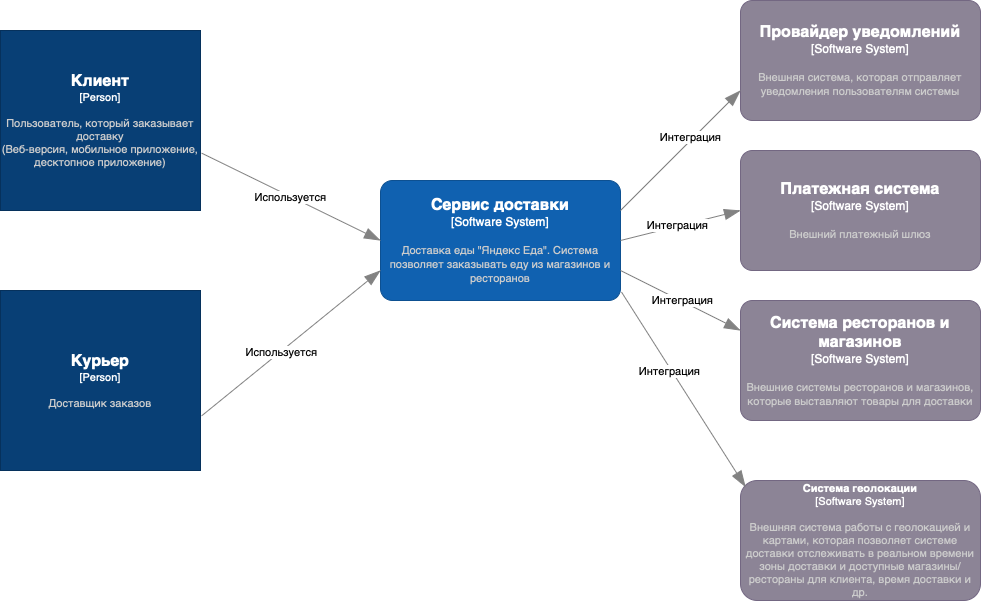

The diagram above was exported from draw.io. Its source (the exported page's mxGraphModel, read from the mxfile embedded in the PNG):
<mxGraphModel dx="1203" dy="953" grid="1" gridSize="10" guides="1" tooltips="1" connect="1" arrows="1" fold="1" page="1" pageScale="1" pageWidth="827" pageHeight="1169" math="0" shadow="0">
  <root>
    <mxCell id="0" />
    <mxCell id="1" parent="0" />
    <object placeholders="1" c4Name="Клиент" c4Type="Person" c4Description="Пользователь, который заказывает доставку&#10;(Веб-версия, мобильное приложение, десктопное приложение)" label="&lt;font style=&quot;font-size: 16px&quot;&gt;&lt;b&gt;%c4Name%&lt;/b&gt;&lt;/font&gt;&lt;div&gt;[%c4Type%]&lt;/div&gt;&lt;br&gt;&lt;div&gt;&lt;font style=&quot;font-size: 11px&quot;&gt;&lt;font color=&quot;#cccccc&quot;&gt;%c4Description%&lt;/font&gt;&lt;/div&gt;" id="3v_CHXjdj0lG6npLYbka-10">
      <mxCell style="html=1;fontSize=11;dashed=0;whiteSpace=wrap;fillColor=#083F75;strokeColor=#06315C;fontColor=#ffffff;shape=mxgraph.c4.person2;align=center;metaEdit=1;points=[[0.5,0,0],[1,0.5,0],[1,0.75,0],[0.75,1,0],[0.5,1,0],[0.25,1,0],[0,0.75,0],[0,0.5,0]];resizable=0;" parent="1" vertex="1">
        <mxGeometry x="40" y="210" width="200" height="180" as="geometry" />
      </mxCell>
    </object>
    <object placeholders="1" c4Name="Курьер" c4Type="Person" c4Description="Доставщик заказов" label="&lt;font style=&quot;font-size: 16px&quot;&gt;&lt;b&gt;%c4Name%&lt;/b&gt;&lt;/font&gt;&lt;div&gt;[%c4Type%]&lt;/div&gt;&lt;br&gt;&lt;div&gt;&lt;font style=&quot;font-size: 11px&quot;&gt;&lt;font color=&quot;#cccccc&quot;&gt;%c4Description%&lt;/font&gt;&lt;/div&gt;" id="3v_CHXjdj0lG6npLYbka-11">
      <mxCell style="html=1;fontSize=11;dashed=0;whiteSpace=wrap;fillColor=#083F75;strokeColor=#06315C;fontColor=#ffffff;shape=mxgraph.c4.person2;align=center;metaEdit=1;points=[[0.5,0,0],[1,0.5,0],[1,0.75,0],[0.75,1,0],[0.5,1,0],[0.25,1,0],[0,0.75,0],[0,0.5,0]];resizable=0;" parent="1" vertex="1">
        <mxGeometry x="40" y="470" width="200" height="180" as="geometry" />
      </mxCell>
    </object>
    <object placeholders="1" c4Name="Сервис доставки" c4Type="Software System" c4Description="Доставка еды &quot;Яндекс Еда&quot;. Система позволяет заказывать еду из магазинов и ресторанов" label="&lt;font style=&quot;font-size: 16px&quot;&gt;&lt;b&gt;%c4Name%&lt;/b&gt;&lt;/font&gt;&lt;div&gt;[%c4Type%]&lt;/div&gt;&lt;br&gt;&lt;div&gt;&lt;font style=&quot;font-size: 11px&quot;&gt;&lt;font color=&quot;#cccccc&quot;&gt;%c4Description%&lt;/font&gt;&lt;/div&gt;" id="3v_CHXjdj0lG6npLYbka-12">
      <mxCell style="rounded=1;whiteSpace=wrap;html=1;labelBackgroundColor=none;fillColor=#1061B0;fontColor=#ffffff;align=center;arcSize=10;strokeColor=#0D5091;metaEdit=1;resizable=0;points=[[0.25,0,0],[0.5,0,0],[0.75,0,0],[1,0.25,0],[1,0.5,0],[1,0.75,0],[0.75,1,0],[0.5,1,0],[0.25,1,0],[0,0.75,0],[0,0.5,0],[0,0.25,0]];" parent="1" vertex="1">
        <mxGeometry x="420" y="360" width="240" height="120" as="geometry" />
      </mxCell>
    </object>
    <object placeholders="1" c4Type="Relationship" id="3v_CHXjdj0lG6npLYbka-13">
      <mxCell style="endArrow=blockThin;html=1;fontSize=10;fontColor=#404040;strokeWidth=1;endFill=1;strokeColor=#828282;elbow=vertical;metaEdit=1;endSize=14;startSize=14;jumpStyle=arc;jumpSize=16;rounded=0;exitX=1.005;exitY=0.681;exitDx=0;exitDy=0;exitPerimeter=0;entryX=0;entryY=0.5;entryDx=0;entryDy=0;entryPerimeter=0;" parent="1" source="3v_CHXjdj0lG6npLYbka-10" target="3v_CHXjdj0lG6npLYbka-12" edge="1">
        <mxGeometry width="240" relative="1" as="geometry">
          <mxPoint x="210" y="470" as="sourcePoint" />
          <mxPoint x="450" y="470" as="targetPoint" />
        </mxGeometry>
      </mxCell>
    </object>
    <mxCell id="3v_CHXjdj0lG6npLYbka-14" value="Используется" style="edgeLabel;html=1;align=center;verticalAlign=middle;resizable=0;points=[];" parent="3v_CHXjdj0lG6npLYbka-13" connectable="0" vertex="1">
      <mxGeometry x="-0.0016" y="-1" relative="1" as="geometry">
        <mxPoint as="offset" />
      </mxGeometry>
    </mxCell>
    <object placeholders="1" c4Type="Relationship" id="3v_CHXjdj0lG6npLYbka-15">
      <mxCell style="endArrow=blockThin;html=1;fontSize=10;fontColor=#404040;strokeWidth=1;endFill=1;strokeColor=#828282;elbow=vertical;metaEdit=1;endSize=14;startSize=14;jumpStyle=arc;jumpSize=16;rounded=0;exitX=1.005;exitY=0.697;exitDx=0;exitDy=0;exitPerimeter=0;entryX=0;entryY=0.75;entryDx=0;entryDy=0;entryPerimeter=0;" parent="1" source="3v_CHXjdj0lG6npLYbka-11" target="3v_CHXjdj0lG6npLYbka-12" edge="1">
        <mxGeometry width="240" relative="1" as="geometry">
          <mxPoint x="210" y="470" as="sourcePoint" />
          <mxPoint x="450" y="470" as="targetPoint" />
        </mxGeometry>
      </mxCell>
    </object>
    <mxCell id="3v_CHXjdj0lG6npLYbka-16" value="Используется" style="edgeLabel;html=1;align=center;verticalAlign=middle;resizable=0;points=[];" parent="3v_CHXjdj0lG6npLYbka-15" connectable="0" vertex="1">
      <mxGeometry x="-0.1185" y="-1" relative="1" as="geometry">
        <mxPoint as="offset" />
      </mxGeometry>
    </mxCell>
    <object placeholders="1" c4Name="Провайдер уведомлений" c4Type="Software System" c4Description="Внешняя система, которая отправляет уведомления пользователям системы" label="&lt;font style=&quot;font-size: 16px&quot;&gt;&lt;b&gt;%c4Name%&lt;/b&gt;&lt;/font&gt;&lt;div&gt;[%c4Type%]&lt;/div&gt;&lt;br&gt;&lt;div&gt;&lt;font style=&quot;font-size: 11px&quot;&gt;&lt;font color=&quot;#cccccc&quot;&gt;%c4Description%&lt;/font&gt;&lt;/div&gt;" id="3v_CHXjdj0lG6npLYbka-17">
      <mxCell style="rounded=1;whiteSpace=wrap;html=1;labelBackgroundColor=none;fillColor=#8C8496;fontColor=#ffffff;align=center;arcSize=10;strokeColor=#736782;metaEdit=1;resizable=0;points=[[0.25,0,0],[0.5,0,0],[0.75,0,0],[1,0.25,0],[1,0.5,0],[1,0.75,0],[0.75,1,0],[0.5,1,0],[0.25,1,0],[0,0.75,0],[0,0.5,0],[0,0.25,0]];" parent="1" vertex="1">
        <mxGeometry x="780" y="180" width="240" height="120" as="geometry" />
      </mxCell>
    </object>
    <object placeholders="1" c4Name="Платежная система" c4Type="Software System" c4Description="Внешний платежный шлюз" label="&lt;font style=&quot;font-size: 16px&quot;&gt;&lt;b&gt;%c4Name%&lt;/b&gt;&lt;/font&gt;&lt;div&gt;[%c4Type%]&lt;/div&gt;&lt;br&gt;&lt;div&gt;&lt;font style=&quot;font-size: 11px&quot;&gt;&lt;font color=&quot;#cccccc&quot;&gt;%c4Description%&lt;/font&gt;&lt;/div&gt;" id="3v_CHXjdj0lG6npLYbka-18">
      <mxCell style="rounded=1;whiteSpace=wrap;html=1;labelBackgroundColor=none;fillColor=#8C8496;fontColor=#ffffff;align=center;arcSize=10;strokeColor=#736782;metaEdit=1;resizable=0;points=[[0.25,0,0],[0.5,0,0],[0.75,0,0],[1,0.25,0],[1,0.5,0],[1,0.75,0],[0.75,1,0],[0.5,1,0],[0.25,1,0],[0,0.75,0],[0,0.5,0],[0,0.25,0]];" parent="1" vertex="1">
        <mxGeometry x="780" y="330" width="240" height="120" as="geometry" />
      </mxCell>
    </object>
    <object placeholders="1" c4Name="Система ресторанов и магазинов" c4Type="Software System" c4Description="Внешние системы ресторанов и магазинов, которые выставляют товары для доставки" label="&lt;font style=&quot;font-size: 16px&quot;&gt;&lt;b&gt;%c4Name%&lt;/b&gt;&lt;/font&gt;&lt;div&gt;[%c4Type%]&lt;/div&gt;&lt;br&gt;&lt;div&gt;&lt;font style=&quot;font-size: 11px&quot;&gt;&lt;font color=&quot;#cccccc&quot;&gt;%c4Description%&lt;/font&gt;&lt;/div&gt;" id="3v_CHXjdj0lG6npLYbka-19">
      <mxCell style="rounded=1;whiteSpace=wrap;html=1;labelBackgroundColor=none;fillColor=#8C8496;fontColor=#ffffff;align=center;arcSize=10;strokeColor=#736782;metaEdit=1;resizable=0;points=[[0.25,0,0],[0.5,0,0],[0.75,0,0],[1,0.25,0],[1,0.5,0],[1,0.75,0],[0.75,1,0],[0.5,1,0],[0.25,1,0],[0,0.75,0],[0,0.5,0],[0,0.25,0]];" parent="1" vertex="1">
        <mxGeometry x="780" y="480" width="240" height="120" as="geometry" />
      </mxCell>
    </object>
    <object placeholders="1" c4Type="Relationship" id="3v_CHXjdj0lG6npLYbka-20">
      <mxCell style="endArrow=blockThin;html=1;fontSize=10;fontColor=#404040;strokeWidth=1;endFill=1;strokeColor=#828282;elbow=vertical;metaEdit=1;endSize=14;startSize=14;jumpStyle=arc;jumpSize=16;rounded=0;exitX=1;exitY=0.25;exitDx=0;exitDy=0;exitPerimeter=0;entryX=0;entryY=0.75;entryDx=0;entryDy=0;entryPerimeter=0;" parent="1" source="3v_CHXjdj0lG6npLYbka-12" target="3v_CHXjdj0lG6npLYbka-17" edge="1">
        <mxGeometry width="240" relative="1" as="geometry">
          <mxPoint x="540" y="550" as="sourcePoint" />
          <mxPoint x="780" y="550" as="targetPoint" />
        </mxGeometry>
      </mxCell>
    </object>
    <mxCell id="3v_CHXjdj0lG6npLYbka-21" value="Интеграция" style="edgeLabel;html=1;align=center;verticalAlign=middle;resizable=0;points=[];" parent="3v_CHXjdj0lG6npLYbka-20" connectable="0" vertex="1">
      <mxGeometry x="0.1846" y="3" relative="1" as="geometry">
        <mxPoint as="offset" />
      </mxGeometry>
    </mxCell>
    <object placeholders="1" c4Type="Relationship" id="3v_CHXjdj0lG6npLYbka-22">
      <mxCell style="endArrow=blockThin;html=1;fontSize=10;fontColor=#404040;strokeWidth=1;endFill=1;strokeColor=#828282;elbow=vertical;metaEdit=1;endSize=14;startSize=14;jumpStyle=arc;jumpSize=16;rounded=0;exitX=1;exitY=0.5;exitDx=0;exitDy=0;exitPerimeter=0;entryX=0;entryY=0.5;entryDx=0;entryDy=0;entryPerimeter=0;" parent="1" source="3v_CHXjdj0lG6npLYbka-12" target="3v_CHXjdj0lG6npLYbka-18" edge="1">
        <mxGeometry width="240" relative="1" as="geometry">
          <mxPoint x="590" y="550" as="sourcePoint" />
          <mxPoint x="830" y="550" as="targetPoint" />
        </mxGeometry>
      </mxCell>
    </object>
    <mxCell id="3v_CHXjdj0lG6npLYbka-23" value="Интеграция" style="edgeLabel;html=1;align=center;verticalAlign=middle;resizable=0;points=[];" parent="3v_CHXjdj0lG6npLYbka-22" connectable="0" vertex="1">
      <mxGeometry x="-0.0687" y="1" relative="1" as="geometry">
        <mxPoint as="offset" />
      </mxGeometry>
    </mxCell>
    <object placeholders="1" c4Type="Relationship" id="3v_CHXjdj0lG6npLYbka-24">
      <mxCell style="endArrow=blockThin;html=1;fontSize=10;fontColor=#404040;strokeWidth=1;endFill=1;strokeColor=#828282;elbow=vertical;metaEdit=1;endSize=14;startSize=14;jumpStyle=arc;jumpSize=16;rounded=0;exitX=1;exitY=0.75;exitDx=0;exitDy=0;exitPerimeter=0;entryX=0;entryY=0.25;entryDx=0;entryDy=0;entryPerimeter=0;" parent="1" source="3v_CHXjdj0lG6npLYbka-12" target="3v_CHXjdj0lG6npLYbka-19" edge="1">
        <mxGeometry width="240" relative="1" as="geometry">
          <Array as="points" />
          <mxPoint x="540" y="550" as="sourcePoint" />
          <mxPoint x="780" y="550" as="targetPoint" />
        </mxGeometry>
      </mxCell>
    </object>
    <mxCell id="3v_CHXjdj0lG6npLYbka-25" value="Интеграция" style="edgeLabel;html=1;align=center;verticalAlign=middle;resizable=0;points=[];" parent="3v_CHXjdj0lG6npLYbka-24" connectable="0" vertex="1">
      <mxGeometry x="0.0077" y="1" relative="1" as="geometry">
        <mxPoint as="offset" />
      </mxGeometry>
    </mxCell>
    <object placeholders="1" c4Name="Система геолокации" c4Type="Software System" c4Description="Внешняя система работы с геолокацией и картами, которая позволяет системе доставки отслеживать в реальном времени зоны доставки и доступные магазины/ рестораны для клиента, время доставки и др." label="&lt;font&gt;&lt;b&gt;%c4Name%&lt;/b&gt;&lt;/font&gt;&lt;div&gt;[%c4Type%]&lt;/div&gt;&lt;br&gt;&lt;div&gt;&lt;font&gt;&lt;font color=&quot;#cccccc&quot;&gt;%c4Description%&lt;/font&gt;&lt;/font&gt;&lt;/div&gt;" id="3v_CHXjdj0lG6npLYbka-26">
      <mxCell style="rounded=1;whiteSpace=wrap;html=1;labelBackgroundColor=none;fillColor=#8C8496;fontColor=#ffffff;align=center;arcSize=14;strokeColor=#736782;metaEdit=1;resizable=0;points=[[0.25,0,0],[0.5,0,0],[0.75,0,0],[1,0.25,0],[1,0.5,0],[1,0.75,0],[0.75,1,0],[0.5,1,0],[0.25,1,0],[0,0.75,0],[0,0.5,0],[0,0.25,0]];fontSize=11;" parent="1" vertex="1">
        <mxGeometry x="780" y="660" width="240" height="120" as="geometry" />
      </mxCell>
    </object>
    <object placeholders="1" c4Type="Relationship" id="3v_CHXjdj0lG6npLYbka-27">
      <mxCell style="endArrow=blockThin;html=1;fontSize=10;fontColor=#404040;strokeWidth=1;endFill=1;strokeColor=#828282;elbow=vertical;metaEdit=1;endSize=14;startSize=14;jumpStyle=arc;jumpSize=16;rounded=0;exitX=1.004;exitY=0.929;exitDx=0;exitDy=0;exitPerimeter=0;entryX=0.021;entryY=0.054;entryDx=0;entryDy=0;entryPerimeter=0;" parent="1" source="3v_CHXjdj0lG6npLYbka-12" target="3v_CHXjdj0lG6npLYbka-26" edge="1">
        <mxGeometry width="240" relative="1" as="geometry">
          <mxPoint x="490" y="690" as="sourcePoint" />
          <mxPoint x="730" y="690" as="targetPoint" />
        </mxGeometry>
      </mxCell>
    </object>
    <mxCell id="3v_CHXjdj0lG6npLYbka-28" value="Интеграция" style="edgeLabel;html=1;align=center;verticalAlign=middle;resizable=0;points=[];" parent="3v_CHXjdj0lG6npLYbka-27" connectable="0" vertex="1">
      <mxGeometry x="-0.2057" y="-2" relative="1" as="geometry">
        <mxPoint as="offset" />
      </mxGeometry>
    </mxCell>
  </root>
</mxGraphModel>